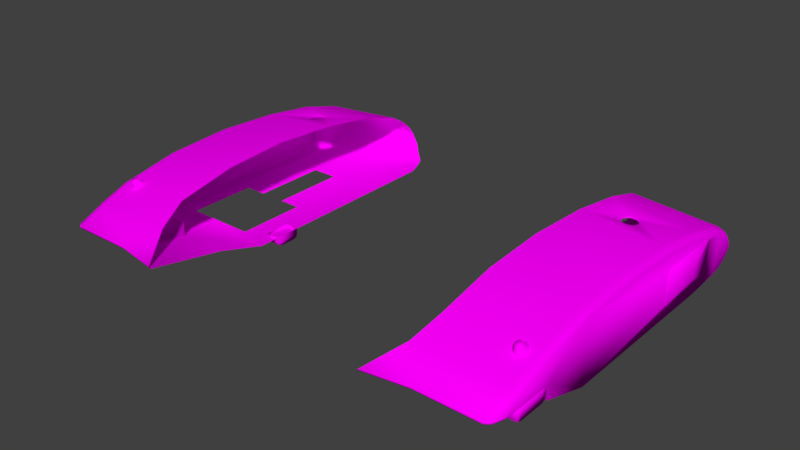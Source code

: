 # Source: landing_gear_housing_aft_1.blend  (saved by Blender 2.79.0; exported with 4.5.12 LTS)
import bpy
from mathutils import Matrix  # noqa: F401  (used for matrix-valued properties, if any)

bpy.ops.wm.read_factory_settings(use_empty=True)
scene = bpy.context.scene
scene.name = 'Scene'

# ---- collections
col_collection_1 = bpy.data.collections.new('Collection 1'); scene.collection.children.link(col_collection_1)

# ---- images (referenced by path relative to the original .blend; pixels are not part of the script)
import os
ASSET_DIR = os.environ.get("B2B_ASSET_DIR", "")  # directory of the original .blend (textures are referenced by path, not embedded)
HERE = os.path.dirname(os.path.abspath(__file__))  # packed textures are extracted next to this script under _unpacked/

def load_image(name, relpath, width, height, colorspace="sRGB"):
    """Load a texture the original file referenced (path relative to the .blend, or extracted next to this script)."""
    p = next((c for c in (os.path.join(HERE, relpath), os.path.join(ASSET_DIR, relpath)) if relpath and os.path.exists(c)), "")
    if p:
        img = bpy.data.images.load(p, check_existing=True)
        img.name = name
    else:  # same state as the original file: an image datablock whose file is absent (Cycles renders it pink)
        img = bpy.data.images.new(name, width, height)
        img.source = "FILE"
        img.filepath = "//" + (relpath or name)
    img.colorspace_settings.name = colorspace
    return img
img_aw_101_mixed_texture_png = load_image('AW_101_mixed_texture.png', 'AW_101_mixed_texture.png', 1024, 1024, 'sRGB')

# ---- materials (node trees are filled in below, after node groups)
mat_aw_101_accessories_texture = bpy.data.materials.new('AW_101_accessories_texture')
mat_aw_101_accessories_texture.alpha_threshold = 0.0
mat_aw_101_accessories_texture.roughness = 0.5

# ---- material node trees
mat_aw_101_accessories_texture.use_nodes = True; mat_aw_101_accessories_texture.node_tree.nodes.clear()
_N = mat_aw_101_accessories_texture.node_tree.nodes; _L = mat_aw_101_accessories_texture.node_tree.links
n0 = _N.new('ShaderNodeOutputMaterial'); n0.name = 'Material Output'; n0.location = (300, 300)
n1 = _N.new('ShaderNodeBsdfDiffuse'); n1.name = 'Diffuse BSDF'; n1.location = (10, 300)
n2 = _N.new('ShaderNodeTexImage'); n2.name = 'Image Texture'; n2.location = (-229, 287)
n2.width = 140
n2.image = img_aw_101_mixed_texture_png
_L.new(n1.outputs[0], n0.inputs[0])
_L.new(n2.outputs[0], n1.inputs[0])
n0.is_active_output = True

# ---- world
world_world = bpy.data.worlds.new('World'); scene.world = world_world
world_world.use_nodes = True; world_world.node_tree.nodes.clear()
_N = world_world.node_tree.nodes; _L = world_world.node_tree.links
n0 = _N.new('ShaderNodeOutputWorld'); n0.name = 'World Output'; n0.location = (300, 300)
n1 = _N.new('ShaderNodeBackground'); n1.name = 'Background'; n1.location = (10, 300)
n1.inputs[0].default_value = (0.05088, 0.05088, 0.05088, 1.0)
_L.new(n1.outputs[0], n0.inputs[0])
n0.is_active_output = True
world_world.color = (0.05088, 0.05088, 0.05088)
world_world.use_sun_shadow = False
world_world.sun_shadow_jitter_overblur = 0.0
world_world.cycles.sampling_method = 'MANUAL'

# ---- meshes
me_mesh31 = bpy.data.meshes.new('Mesh31')
me_mesh31.from_pydata([(2.336, 2.669, -4.986), (2.025, 2.618, -5.271), (2.002, 2.618, -5.247), (2.005, 2.609, -4.849), (2.004, 2.618, -4.848), (2.687, 2.608, -4.83), (2.028, 2.609, -4.826), (2.003, 2.608, -5.246), (1.808, 2.609, -4.869), (1.811, 2.579, -5.412), (2.181, 2.608, -5.411), (1.577, 2.514, -5.364), (1.532, 2.608, -5.183), (1.519, 2.566, -5.266), (1.479, 2.566, -5.195), (1.461, 2.512, -5.206), (1.501, 2.512, -5.285), (1.566, 1.334, -5.36), (1.649, 1.302, -5.38), (1.653, 2.518, -5.401), (1.787, 1.252, -5.39), (1.795, 2.525, -5.411), (2.4, 2.184, -5.408), (3.161, 2.429, -5.406), (2.334, 2.618, -5.273), (2.685, 2.608, -5.274), (2.026, 2.608, -5.27), (2.685, 2.617, -5.275), (2.709, 2.617, -5.252), (2.335, 2.669, -5.114), (2.711, 2.618, -4.853), (2.337, 2.618, -4.827), (2.688, 2.618, -4.829), (2.028, 2.618, -4.825), (2.172, 2.609, -4.742), (1.672, 2.609, -4.948), (1.698, 2.608, -5.353), (1.671, 2.572, -5.389), (1.821, 2.608, -5.38), (1.598, 2.568, -5.346), (1.648, 2.608, -5.323), (1.568, 2.608, -5.244), (1.48, 2.512, -5.079), (1.48, 1.531, -5.043), (1.457, 1.479, -5.205), (1.495, 1.425, -5.29), (1.536, 2.512, -4.983), (1.645, 2.566, -4.916), (1.612, 1.573, -4.846), (1.633, 2.512, -4.898), (1.529, 1.556, -4.944), (1.734, 1.602, -4.749), (1.783, 2.512, -4.811), (2.123, 1.617, -4.603), (2.161, 2.512, -4.684), (2.379, 2.006, -4.594), (2.417, 1.957, -4.578), (2.479, 1.939, -4.565), (2.532, 1.969, -4.578), (2.479, 1.953, -4.586), (2.579, 2.008, -4.559), (2.54, 1.959, -4.561), (2.565, 2.011, -4.576), (2.532, 2.103, -4.591), (2.479, 2.134, -4.588), (2.579, 2.068, -4.564), (2.54, 2.117, -4.576), (2.565, 2.062, -4.581), (2.703, 2.512, -4.58), (2.684, 1.623, -4.489), (3.332, 2.512, -4.534), (3.348, 1.625, -4.442), (3.984, 2.512, -4.59), (3.984, 1.622, -4.497), (4.56, 1.624, -4.647), (3.984, 2.566, -4.607), (1.793, 2.566, -4.828), (2.166, 2.566, -4.694), (2.418, 2.115, -4.597), (2.379, 2.066, -4.599), (2.426, 1.968, -4.596), (2.393, 2.061, -4.611), (2.393, 2.01, -4.606), (2.426, 2.103, -4.609), (2.479, 2.119, -4.601), (2.707, 2.566, -4.602), (3.325, 2.608, -4.604), (2.708, 2.608, -5.251), (3.985, 2.608, -4.646), (4.45, 2.608, -5.213), (3.16, 1.646, -5.404), (3.965, 1.251, -5.382), (2.399, 1.891, -5.408), (3.16, 1.89, -5.405), (3.857, 1.646, -5.402), (3.857, 2.429, -5.403), (3.966, 2.608, -5.403), (4.45, 1.251, -5.192), (4.45, 1.811, -5.212), (5.118, 1.809, -5.03), (4.452, 2.604, -5.042), (4.976, 2.6, -5.042), (3.329, 2.566, -4.561), (4.534, 2.511, -4.733), (4.839, 1.772, -4.833), (4.847, 1.543, -4.814), (5.124, 1.805, -5.008), (5.117, 2.511, -5.021), (5.113, 2.507, -5.043), (5.081, 2.565, -5.02), (4.975, 2.608, -5.02), (4.809, 2.608, -4.905), (4.523, 2.608, -4.771), (4.531, 2.565, -4.744), (4.822, 2.565, -4.882), (4.828, 2.511, -4.865), (4.449, 1.811, -5.041), (5.079, 2.558, -5.043), (5.183, 1.309, -5.019), (5.177, 1.293, -5.041), (2.711, 2.608, -4.853), (2.711, 2.609, -4.651), (1.597, 2.609, -5.015), (1.552, 2.566, -4.997), (1.544, 2.609, -5.111), (1.498, 2.566, -5.093), (3.16, 2.184, -5.405), (4.814, 2.591, -5.197), (4.813, 2.592, -5.064), (4.813, 2.234, -5.063), (4.765, 2.233, -5.219), (4.503, 2.233, -5.22), (4.502, 2.234, -5.041), (4.764, 2.234, -5.04), (4.765, 2.592, -5.041), (4.454, 2.592, -5.065), (4.503, 2.591, -5.221), (4.454, 2.234, -5.064), (4.454, 2.591, -5.199), (4.454, 2.233, -5.197), (4.502, 2.592, -5.042), (4.765, 2.591, -5.22), (4.814, 2.233, -5.196), (4.549, 2.345, -4.636), (4.545, 2.333, -4.71), (4.571, 2.345, -4.646), (4.589, 2.359, -4.655), (4.567, 2.351, -4.721), (4.596, 2.382, -4.659), (4.589, 2.405, -4.657), (4.495, 2.41, -4.69), (4.5, 2.443, -4.728), (4.481, 2.42, -4.686), (4.537, 2.442, -4.745), (4.512, 2.444, -4.701), (4.58, 2.418, -4.731), (4.567, 2.417, -4.758), (4.579, 2.378, -4.762), (4.568, 2.409, -4.724), (4.549, 2.443, -4.718), (4.545, 2.427, -4.714), (4.517, 2.428, -4.701), (4.531, 2.406, -4.63), (4.549, 2.42, -4.639), (4.571, 2.42, -4.649), (4.576, 2.379, -4.727), (4.591, 2.379, -4.735), (4.579, 2.34, -4.728), (4.567, 2.339, -4.755), (4.549, 2.317, -4.714), (4.517, 2.334, -4.698), (4.536, 2.316, -4.74), (4.511, 2.318, -4.696), (4.499, 2.317, -4.723), (4.481, 2.342, -4.683), (4.47, 2.382, -4.68), (4.469, 2.341, -4.71), (4.494, 2.352, -4.688), (4.524, 2.383, -4.626), (4.531, 2.36, -4.628), (4.486, 2.381, -4.685), (4.457, 2.381, -4.706), (4.469, 2.42, -4.713), (3.736, -1.394, -5.476), (3.584, -1.394, -5.475), (3.584, -1.236, -5.476), (3.736, -1.236, -5.477), (3.551, -1.236, -5.462), (3.769, -1.236, -5.463), (3.538, -1.236, -5.429), (3.538, -1.394, -5.353), (3.783, -1.394, -5.43), (3.769, -1.394, -5.463), (3.551, -1.394, -5.461), (3.538, -1.394, -5.428), (3.784, -1.394, -5.354), (3.784, -1.236, -5.355), (3.783, -1.236, -5.43), (3.538, -1.236, -5.353), (4.812, -2.247, -5.187), (4.764, -2.247, -5.21), (4.764, -2.605, -5.21), (4.811, -2.605, -5.053), (4.763, -2.605, -5.031), (4.812, -2.605, -5.187), (4.811, -2.247, -5.053), (4.5, -2.605, -5.032), (4.452, -2.605, -5.055), (4.453, -2.605, -5.188), (4.5, -2.247, -5.032), (4.452, -2.247, -5.055), (4.453, -2.247, -5.188), (4.501, -2.605, -5.211), (4.501, -2.247, -5.211), (4.763, -2.247, -5.031), (4.479, -2.355, -4.674), (4.467, -2.354, -4.701), (4.497, -2.33, -4.714), (4.51, -2.33, -4.687), (4.535, -2.329, -4.731), (4.565, -2.352, -4.746), (4.566, -2.363, -4.712), (4.543, -2.346, -4.701), (4.57, -2.358, -4.637), (4.547, -2.358, -4.627), (4.547, -2.33, -4.704), (4.578, -2.353, -4.719), (4.515, -2.346, -4.688), (4.529, -2.373, -4.619), (4.595, -2.395, -4.649), (4.57, -2.433, -4.639), (4.523, -2.396, -4.616), (4.493, -2.423, -4.68), (4.493, -2.365, -4.678), (4.484, -2.394, -4.675), (4.48, -2.433, -4.676), (4.468, -2.394, -4.67), (4.456, -2.394, -4.697), (4.467, -2.432, -4.703), (4.498, -2.456, -4.718), (4.535, -2.455, -4.735), (4.566, -2.43, -4.748), (4.577, -2.391, -4.752), (4.589, -2.392, -4.725), (4.578, -2.431, -4.721), (4.548, -2.456, -4.708), (4.544, -2.44, -4.704), (4.51, -2.457, -4.691), (4.516, -2.441, -4.691), (4.53, -2.419, -4.62), (4.548, -2.433, -4.629), (4.566, -2.422, -4.714), (4.575, -2.392, -4.717), (4.588, -2.418, -4.647), (4.588, -2.372, -4.645), (2.577, -2.08, -4.556), (2.563, -2.074, -4.573), (2.577, -2.019, -4.551), (2.539, -1.97, -4.553), (2.679, -1.644, -4.496), (3.331, -2.524, -4.532), (3.327, -2.578, -4.551), (2.705, -2.578, -4.591), (1.643, -2.578, -4.905), (1.519, -1.577, -4.937), (1.482, -2.524, -5.069), (1.473, -1.552, -5.037), (1.45, -1.501, -5.199), (1.499, -2.524, -5.275), (1.575, -2.526, -5.354), (1.491, -1.446, -5.284), (1.562, -1.346, -5.354), (1.639, -1.315, -5.375), (1.778, -1.264, -5.385), (3.159, -1.659, -5.398), (3.856, -1.659, -5.395), (3.159, -2.442, -5.396), (3.855, -2.442, -5.393), (2.179, -2.621, -5.401), (1.651, -2.53, -5.391), (1.517, -2.578, -5.255), (1.463, -2.524, -5.195), (1.534, -2.524, -4.973), (1.55, -2.578, -4.987), (1.595, -2.62, -5.004), (1.596, -2.58, -5.336), (1.566, -2.62, -5.233), (1.669, -2.584, -5.378), (1.646, -2.62, -5.313), (1.809, -2.591, -5.401), (1.819, -2.621, -5.369), (2.683, -2.621, -5.264), (3.983, -2.621, -4.635), (4.448, -2.621, -5.203), (4.45, -2.617, -5.032), (3.964, -2.621, -5.392), (4.449, -1.825, -5.204), (3.968, -1.265, -5.377), (4.454, -1.265, -5.187), (5.185, -1.316, -5.036), (5.111, -2.521, -5.033), (4.448, -1.825, -5.033), (5.115, -2.525, -5.01), (5.117, -1.823, -5.023), (5.191, -1.332, -5.013), (4.853, -1.565, -4.808), (5.123, -1.819, -5.001), (4.566, -1.647, -4.641), (4.838, -1.785, -4.826), (3.983, -2.524, -4.579), (4.532, -2.524, -4.723), (3.347, -1.647, -4.443), (3.986, -1.644, -4.491), (2.164, -2.578, -4.684), (1.791, -2.578, -4.818), (2.17, -2.62, -4.732), (1.806, -2.62, -4.859), (1.697, -2.62, -5.342), (1.671, -2.62, -4.937), (2.024, -2.621, -5.259), (2.0, -2.63, -5.236), (2.001, -2.62, -5.236), (2.003, -2.62, -4.838), (2.027, -2.62, -4.815), (2.026, -2.63, -4.814), (2.023, -2.63, -5.26), (2.707, -2.621, -5.24), (2.707, -2.63, -5.241), (2.709, -2.62, -4.843), (2.686, -2.63, -4.819), (2.686, -2.62, -4.819), (2.335, -2.63, -4.816), (2.003, -2.63, -4.838), (2.334, -2.681, -4.975), (2.709, -2.63, -4.842), (2.332, -2.63, -5.262), (2.684, -2.63, -5.264), (2.333, -2.681, -5.103), (2.709, -2.62, -4.64), (3.323, -2.62, -4.593), (4.529, -2.578, -4.733), (4.521, -2.621, -4.76), (4.973, -2.621, -5.009), (4.975, -2.614, -5.032), (5.077, -2.571, -5.032), (4.821, -2.578, -4.872), (4.807, -2.621, -4.894), (5.08, -2.579, -5.01), (4.826, -2.524, -4.855), (3.983, -2.578, -4.597), (1.53, -2.62, -5.173), (1.477, -2.578, -5.185), (1.496, -2.578, -5.083), (1.542, -2.62, -5.1), (1.794, -2.537, -5.401), (2.398, -2.197, -5.399), (3.159, -2.197, -5.396), (3.159, -1.903, -5.397), (2.398, -1.903, -5.4), (1.603, -1.594, -4.84), (1.725, -1.622, -4.743), (1.631, -2.524, -4.888), (1.782, -2.523, -4.801), (2.159, -2.524, -4.674), (2.701, -2.524, -4.578), (2.477, -2.13, -4.593), (2.478, -2.146, -4.58), (2.531, -2.115, -4.582), (2.539, -2.128, -4.567), (2.478, -1.965, -4.578), (2.424, -1.98, -4.588), (2.416, -1.969, -4.574), (2.477, -1.951, -4.562), (2.531, -1.981, -4.57), (2.563, -2.023, -4.568), (2.116, -1.638, -4.601), (2.378, -2.017, -4.586), (2.378, -2.078, -4.591), (2.416, -2.127, -4.589), (2.424, -2.114, -4.601), (2.392, -2.021, -4.598), (2.391, -2.072, -4.603), (3.77, 1.38, -5.468), (3.737, 1.38, -5.482), (3.585, 1.222, -5.481), (3.585, 1.38, -5.481), (3.552, 1.222, -5.467), (3.539, 1.222, -5.434), (3.737, 1.222, -5.482), (3.77, 1.222, -5.468), (3.784, 1.38, -5.436), (3.552, 1.38, -5.467), (3.539, 1.38, -5.434), (3.539, 1.381, -5.358), (3.784, 1.222, -5.435), (3.785, 1.38, -5.36), (3.539, 1.222, -5.358), (3.785, 1.222, -5.36)], [], [(29, 2, 0), (1, 2, 29), (7, 2, 1), (3, 2, 7), (4, 2, 3), (0, 2, 4), (0, 4, 33), (33, 4, 3), (6, 33, 3), (33, 6, 31), (31, 6, 5), (5, 6, 34), (6, 8, 34), (3, 8, 6), (7, 8, 3), (7, 38, 8), (26, 38, 7), (10, 38, 26), (10, 9, 38), (21, 9, 10), (21, 37, 9), (19, 37, 21), (19, 39, 37), (11, 39, 19), (13, 39, 11), (39, 13, 41), (41, 13, 12), (13, 14, 12), (14, 13, 15), (15, 13, 16), (13, 11, 16), (16, 11, 45), (17, 45, 11), (17, 11, 19), (18, 17, 19), (18, 19, 21), (20, 18, 21), (20, 21, 22), (22, 21, 23), (21, 10, 23), (23, 10, 96), (96, 10, 25), (10, 26, 25), (26, 24, 25), (26, 1, 24), (7, 1, 26), (24, 1, 29), (27, 24, 29), (25, 24, 27), (27, 87, 25), (27, 28, 87), (28, 27, 29), (28, 29, 30), (29, 0, 30), (30, 0, 32), (0, 31, 32), (0, 33, 31), (31, 5, 32), (32, 5, 120), (120, 5, 121), (5, 34, 121), (34, 77, 121), (34, 76, 77), (8, 76, 34), (8, 47, 76), (35, 47, 8), (35, 122, 47), (36, 122, 35), (36, 40, 122), (36, 37, 40), (9, 37, 36), (38, 9, 36), (38, 36, 35), (38, 35, 8), (37, 39, 40), (40, 39, 41), (40, 41, 124), (41, 12, 124), (124, 12, 125), (12, 14, 125), (125, 14, 42), (42, 14, 15), (42, 15, 43), (43, 15, 44), (15, 16, 44), (44, 16, 45), (46, 42, 43), (46, 123, 42), (123, 46, 47), (46, 49, 47), (46, 48, 49), (48, 46, 50), (50, 46, 43), (49, 48, 51), (49, 51, 52), (52, 51, 53), (52, 53, 54), (54, 53, 55), (55, 53, 56), (56, 53, 69), (57, 56, 69), (59, 56, 57), (59, 80, 56), (58, 59, 61), (59, 57, 61), (61, 57, 69), (60, 61, 69), (60, 62, 61), (67, 62, 60), (66, 63, 67), (64, 63, 66), (64, 84, 63), (64, 78, 84), (78, 64, 68), (64, 66, 68), (66, 65, 68), (66, 67, 65), (65, 67, 60), (65, 60, 68), (60, 69, 68), (68, 69, 70), (70, 69, 71), (70, 71, 72), (71, 73, 72), (72, 73, 74), (103, 72, 74), (75, 72, 103), (70, 72, 75), (102, 70, 75), (102, 68, 70), (85, 68, 102), (77, 68, 85), (77, 54, 68), (76, 54, 77), (76, 52, 54), (47, 52, 76), (47, 49, 52), (54, 78, 68), (54, 79, 78), (54, 55, 79), (79, 55, 82), (82, 55, 80), (80, 55, 56), (79, 82, 81), (79, 81, 83), (78, 83, 84), (78, 79, 83), (121, 77, 85), (121, 85, 86), (86, 85, 102), (88, 86, 102), (88, 120, 86), (96, 120, 88), (96, 87, 120), (96, 25, 87), (30, 120, 87), (32, 120, 30), (28, 30, 87), (100, 96, 88), (89, 96, 100), (98, 96, 89), (91, 96, 98), (91, 94, 96), (90, 94, 91), (20, 90, 91), (20, 92, 90), (92, 20, 22), (90, 92, 93), (94, 95, 96), (95, 23, 96), (97, 91, 98), (97, 98, 119), (98, 99, 119), (98, 116, 99), (89, 116, 98), (89, 100, 116), (116, 100, 117), (100, 101, 117), (101, 100, 110), (110, 100, 111), (111, 100, 112), (112, 100, 88), (112, 88, 113), (88, 75, 113), (102, 75, 88), (113, 75, 103), (113, 103, 115), (115, 103, 104), (103, 74, 104), (104, 74, 105), (104, 105, 106), (106, 105, 118), (99, 106, 118), (99, 107, 106), (108, 107, 99), (117, 107, 108), (117, 109, 107), (117, 101, 109), (101, 110, 109), (109, 110, 114), (111, 114, 110), (111, 112, 114), (112, 113, 114), (114, 113, 115), (114, 115, 109), (109, 115, 107), (107, 115, 106), (115, 104, 106), (116, 117, 108), (116, 108, 99), (99, 118, 119), (120, 121, 86), (62, 58, 61), (122, 123, 47), (122, 124, 123), (40, 124, 122), (124, 125, 123), (123, 125, 42), (126, 22, 23), (128, 127, 134), (127, 128, 129), (133, 129, 128), (130, 129, 133), (130, 142, 129), (130, 141, 142), (130, 136, 141), (131, 136, 130), (131, 139, 136), (139, 131, 132), (132, 131, 133), (131, 130, 133), (132, 133, 134), (134, 133, 128), (140, 132, 134), (135, 132, 140), (135, 137, 132), (135, 138, 137), (136, 138, 135), (139, 138, 136), (137, 138, 139), (137, 139, 132), (136, 135, 140), (136, 140, 134), (141, 136, 134), (127, 141, 134), (142, 141, 127), (127, 129, 142), (144, 145, 143), (144, 147, 145), (147, 144, 167), (144, 169, 167), (144, 170, 169), (170, 144, 143), (170, 143, 179), (179, 143, 146), (143, 145, 146), (147, 146, 145), (165, 146, 147), (165, 148, 146), (149, 148, 165), (149, 178, 148), (162, 178, 149), (162, 150, 178), (161, 150, 162), (154, 150, 161), (152, 150, 154), (152, 180, 150), (152, 175, 180), (152, 182, 175), (151, 182, 152), (154, 151, 152), (153, 151, 154), (159, 153, 154), (156, 153, 159), (155, 156, 159), (156, 155, 157), (155, 166, 157), (155, 158, 166), (159, 158, 155), (159, 160, 158), (154, 160, 159), (154, 161, 160), (160, 161, 163), (163, 161, 162), (163, 162, 164), (164, 162, 149), (149, 158, 164), (158, 149, 165), (158, 165, 166), (165, 147, 166), (147, 167, 166), (157, 166, 167), (157, 167, 168), (168, 167, 169), (171, 168, 169), (171, 169, 172), (170, 172, 169), (174, 172, 170), (173, 172, 174), (173, 171, 172), (176, 173, 174), (174, 175, 176), (175, 174, 180), (180, 174, 177), (177, 174, 170), (177, 170, 179), (179, 178, 177), (178, 179, 148), (179, 146, 148), (178, 180, 177), (178, 150, 180), (175, 181, 176), (175, 182, 181), (158, 160, 164), (164, 160, 163), (184, 183, 192), (183, 184, 186), (184, 185, 186), (184, 187, 185), (193, 187, 184), (189, 187, 193), (188, 187, 189), (186, 187, 188), (186, 185, 187), (192, 186, 188), (183, 186, 192), (188, 191, 192), (188, 197, 191), (188, 189, 197), (197, 189, 198), (198, 189, 190), (190, 189, 194), (194, 189, 193), (194, 193, 191), (193, 192, 191), (193, 184, 192), (194, 191, 195), (196, 195, 191), (197, 196, 191), (197, 198, 196), (190, 194, 195), (199, 200, 205), (201, 200, 199), (201, 212, 200), (212, 201, 203), (201, 202, 203), (201, 204, 202), (204, 201, 199), (199, 205, 204), (204, 205, 202), (214, 202, 205), (214, 203, 202), (209, 203, 214), (209, 206, 203), (207, 206, 209), (207, 212, 206), (208, 212, 207), (208, 211, 212), (210, 211, 208), (211, 210, 209), (210, 207, 209), (210, 208, 207), (213, 211, 209), (212, 211, 213), (212, 213, 200), (200, 213, 214), (213, 209, 214), (205, 200, 214), (206, 212, 203), (228, 233, 231), (227, 233, 228), (215, 233, 227), (215, 234, 233), (215, 236, 234), (215, 216, 236), (217, 216, 215), (218, 217, 215), (219, 217, 218), (225, 219, 218), (220, 219, 225), (226, 220, 225), (220, 226, 242), (242, 226, 243), (226, 221, 243), (222, 221, 226), (221, 222, 223), (223, 222, 224), (222, 227, 224), (227, 222, 225), (225, 222, 226), (218, 227, 225), (218, 215, 227), (224, 227, 228), (224, 228, 229), (228, 253, 229), (228, 231, 253), (231, 230, 253), (231, 249, 230), (249, 231, 232), (231, 234, 232), (233, 234, 231), (234, 235, 232), (236, 235, 234), (236, 238, 235), (236, 237, 238), (216, 237, 236), (238, 239, 235), (239, 247, 235), (239, 240, 247), (240, 245, 247), (240, 241, 245), (241, 244, 245), (241, 242, 244), (242, 243, 244), (251, 244, 243), (251, 245, 244), (246, 245, 251), (246, 247, 245), (248, 247, 246), (232, 247, 248), (232, 235, 247), (232, 248, 249), (248, 250, 249), (248, 246, 250), (246, 230, 250), (246, 251, 230), (251, 253, 230), (252, 253, 251), (252, 229, 253), (252, 254, 229), (221, 254, 252), (254, 221, 223), (223, 224, 254), (254, 224, 229), (221, 252, 243), (252, 251, 243), (249, 250, 230), (257, 255, 364), (257, 256, 255), (257, 374, 256), (257, 258, 374), (258, 257, 259), (259, 257, 364), (259, 364, 260), (364, 261, 260), (364, 262, 261), (364, 313, 262), (363, 313, 364), (363, 314, 313), (362, 314, 363), (362, 263, 314), (361, 263, 362), (361, 282, 263), (359, 282, 361), (359, 264, 282), (282, 264, 265), (264, 266, 265), (265, 266, 281), (266, 267, 281), (281, 267, 268), (267, 270, 268), (268, 270, 269), (270, 271, 269), (269, 271, 279), (271, 272, 279), (279, 272, 354), (272, 273, 354), (354, 273, 355), (355, 273, 358), (358, 273, 274), (274, 273, 297), (275, 274, 297), (295, 275, 297), (277, 275, 295), (276, 277, 295), (278, 276, 295), (278, 354, 276), (289, 354, 278), (287, 354, 289), (287, 279, 354), (285, 279, 287), (285, 269, 279), (280, 269, 285), (268, 269, 280), (281, 268, 280), (351, 281, 280), (352, 281, 351), (265, 281, 352), (283, 265, 352), (282, 265, 283), (282, 283, 263), (283, 284, 263), (353, 284, 283), (353, 288, 284), (286, 288, 353), (285, 288, 286), (285, 287, 288), (287, 317, 288), (287, 289, 317), (289, 290, 317), (289, 278, 290), (290, 278, 319), (319, 278, 291), (278, 295, 291), (291, 295, 326), (326, 295, 328), (328, 295, 292), (295, 294, 292), (295, 293, 294), (293, 295, 296), (295, 297, 296), (296, 297, 298), (296, 298, 299), (303, 296, 299), (301, 296, 303), (296, 301, 293), (301, 294, 293), (294, 301, 300), (300, 301, 303), (300, 303, 302), (303, 306, 302), (304, 306, 303), (305, 306, 304), (305, 308, 306), (307, 308, 305), (307, 310, 308), (309, 310, 307), (309, 349, 310), (309, 260, 349), (311, 260, 309), (259, 260, 311), (311, 309, 312), (312, 309, 307), (260, 261, 349), (349, 261, 292), (261, 339, 292), (262, 339, 261), (262, 338, 339), (313, 338, 262), (313, 315, 338), (314, 315, 313), (314, 316, 315), (263, 316, 314), (263, 318, 316), (284, 318, 263), (284, 317, 318), (288, 317, 284), (317, 290, 318), (318, 290, 316), (290, 321, 316), (290, 319, 321), (325, 321, 319), (320, 321, 325), (322, 321, 320), (316, 321, 322), (316, 322, 323), (323, 322, 324), (324, 322, 332), (332, 322, 320), (320, 333, 332), (320, 337, 333), (320, 325, 337), (325, 335, 337), (325, 319, 335), (335, 319, 291), (335, 291, 336), (291, 326, 336), (326, 327, 336), (326, 328, 327), (328, 334, 327), (328, 329, 334), (330, 329, 328), (330, 331, 329), (323, 331, 330), (323, 324, 331), (324, 333, 331), (332, 333, 324), (331, 333, 329), (333, 334, 329), (333, 337, 334), (337, 327, 334), (336, 327, 337), (335, 336, 337), (323, 330, 315), (315, 330, 338), (330, 328, 338), (338, 328, 339), (328, 292, 339), (316, 323, 315), (349, 292, 340), (292, 341, 340), (294, 341, 292), (294, 346, 341), (294, 342, 346), (294, 343, 342), (343, 294, 344), (344, 294, 300), (300, 302, 344), (344, 302, 347), (348, 347, 302), (348, 345, 347), (340, 345, 348), (340, 341, 345), (341, 346, 345), (345, 346, 342), (342, 347, 345), (342, 343, 347), (343, 344, 347), (310, 340, 348), (349, 340, 310), (310, 348, 308), (308, 348, 306), (348, 302, 306), (299, 304, 303), (280, 285, 286), (280, 286, 350), (350, 286, 353), (351, 350, 353), (351, 280, 350), (351, 353, 352), (352, 353, 283), (354, 355, 276), (276, 355, 356), (357, 358, 274), (359, 361, 360), (360, 361, 362), (360, 362, 375), (375, 362, 363), (375, 363, 376), (376, 363, 377), (377, 363, 378), (378, 363, 364), (366, 378, 364), (378, 366, 365), (365, 366, 367), (367, 366, 368), (368, 366, 364), (255, 368, 364), (256, 368, 255), (367, 368, 256), (370, 369, 371), (371, 369, 372), (369, 373, 372), (372, 373, 258), (258, 373, 374), (372, 258, 259), (371, 372, 259), (375, 371, 259), (375, 376, 371), (371, 376, 370), (376, 380, 370), (376, 377, 380), (380, 377, 381), (381, 377, 379), (377, 378, 379), (379, 378, 365), (383, 385, 382), (388, 385, 383), (384, 385, 388), (384, 386, 385), (384, 388, 386), (386, 388, 387), (388, 389, 387), (389, 388, 382), (388, 383, 382), (382, 390, 389), (382, 385, 390), (385, 391, 390), (386, 391, 385), (387, 391, 386), (392, 391, 387), (391, 392, 395), (392, 393, 395), (393, 392, 387), (396, 393, 387), (387, 389, 396), (389, 394, 396), (390, 394, 389), (390, 397, 394), (390, 395, 397), (390, 391, 395), (396, 394, 397)])
me_mesh31.polygons.foreach_set('use_smooth', [True] * 682)
_uv = me_mesh31.uv_layers.new(name='UVMap')
_uv.uv.foreach_set('vector', [0.3619, 0.16, 0.369, 0.1573, 0.362, 0.1632, 0.3686, 0.1568, 0.369, 0.1573, 0.3619, 0.16, 0.3692, 0.1572, 0.369, 0.1573, 0.3686, 0.1568, 0.3697, 0.1662, 0.369, 0.1573, 0.3692, 0.1572, 0.3695, 0.1661, 0.369, 0.1573, 0.3697, 0.1662, 0.362, 0.1632, 0.369, 0.1573, 0.3695, 0.1661, 0.362, 0.1632, 0.3695, 0.1661, 0.369, 0.1666, 0.369, 0.1666, 0.3695, 0.1661, 0.3697, 0.1662, 0.3691, 0.1668, 0.369, 0.1666, 0.3697, 0.1662, 0.369, 0.1666, 0.3691, 0.1668, 0.3622, 0.1671, 0.3622, 0.1671, 0.3691, 0.1668, 0.3535, 0.1679, 0.3535, 0.1679, 0.3691, 0.1668, 0.3663, 0.169, 0.3691, 0.1668, 0.3738, 0.1652, 0.3663, 0.169, 0.3697, 0.1662, 0.3738, 0.1652, 0.3691, 0.1668, 0.3692, 0.1572, 0.3738, 0.1652, 0.3697, 0.1662, 0.3692, 0.1572, 0.3731, 0.1549, 0.3738, 0.1652, 0.3687, 0.1567, 0.3731, 0.1549, 0.3692, 0.1572, 0.3658, 0.1533, 0.3731, 0.1549, 0.3687, 0.1567, 0.3658, 0.1533, 0.3735, 0.1541, 0.3731, 0.1549, 0.3742, 0.153, 0.3735, 0.1541, 0.3658, 0.1533, 0.3742, 0.153, 0.3762, 0.1552, 0.3735, 0.1541, 0.3771, 0.1545, 0.3762, 0.1552, 0.3742, 0.153, 0.3771, 0.1545, 0.3773, 0.1562, 0.3762, 0.1552, 0.3782, 0.1557, 0.3773, 0.1562, 0.3771, 0.1545, 0.3784, 0.1576, 0.3773, 0.1562, 0.3782, 0.1557, 0.3773, 0.1562, 0.3784, 0.1576, 0.3775, 0.158, 0.3775, 0.158, 0.3784, 0.1576, 0.378, 0.1588, 0.3784, 0.1576, 0.3788, 0.1586, 0.378, 0.1588, 0.3788, 0.1586, 0.3784, 0.1576, 0.3796, 0.1584, 0.3796, 0.1584, 0.3784, 0.1576, 0.3791, 0.1571, 0.3784, 0.1576, 0.3782, 0.1557, 0.3791, 0.1571, 0.3791, 0.1571, 0.3782, 0.1557, 0.4061, 0.1474, 0.4076, 0.143, 0.4061, 0.1474, 0.3782, 0.1557, 0.4076, 0.143, 0.3782, 0.1557, 0.3771, 0.1545, 0.4074, 0.1399, 0.4076, 0.143, 0.3771, 0.1545, 0.4074, 0.1399, 0.3771, 0.1545, 0.3742, 0.153, 0.4067, 0.1346, 0.4074, 0.1399, 0.3742, 0.153, 0.4067, 0.1346, 0.3742, 0.153, 0.3667, 0.1444, 0.3667, 0.1444, 0.3742, 0.153, 0.3446, 0.1452, 0.3742, 0.153, 0.3658, 0.1533, 0.3446, 0.1452, 0.3446, 0.1452, 0.3658, 0.1533, 0.3221, 0.147, 0.3221, 0.147, 0.3658, 0.1533, 0.3541, 0.155, 0.3658, 0.1533, 0.3687, 0.1567, 0.3541, 0.155, 0.3687, 0.1567, 0.3622, 0.1561, 0.3541, 0.155, 0.3687, 0.1567, 0.3686, 0.1568, 0.3622, 0.1561, 0.3692, 0.1572, 0.3686, 0.1568, 0.3687, 0.1567, 0.3622, 0.1561, 0.3686, 0.1568, 0.3619, 0.16, 0.3542, 0.1552, 0.3622, 0.1561, 0.3619, 0.16, 0.3541, 0.155, 0.3622, 0.1561, 0.3542, 0.1552, 0.3542, 0.1552, 0.3533, 0.1556, 0.3541, 0.155, 0.3542, 0.1552, 0.3536, 0.1557, 0.3533, 0.1556, 0.3536, 0.1557, 0.3542, 0.1552, 0.3619, 0.16, 0.3536, 0.1557, 0.3619, 0.16, 0.3531, 0.1671, 0.3619, 0.16, 0.362, 0.1632, 0.3531, 0.1671, 0.3531, 0.1671, 0.362, 0.1632, 0.3536, 0.1676, 0.362, 0.1632, 0.3622, 0.1671, 0.3536, 0.1676, 0.362, 0.1632, 0.369, 0.1666, 0.3622, 0.1671, 0.3622, 0.1671, 0.3535, 0.1679, 0.3536, 0.1676, 0.3536, 0.1676, 0.3535, 0.1679, 0.3528, 0.1672, 0.3528, 0.1672, 0.3535, 0.1679, 0.3528, 0.1728, 0.3535, 0.1679, 0.3663, 0.169, 0.3528, 0.1728, 0.3663, 0.169, 0.3668, 0.1705, 0.3528, 0.1728, 0.3663, 0.169, 0.3746, 0.1663, 0.3668, 0.1705, 0.3738, 0.1652, 0.3746, 0.1663, 0.3663, 0.169, 0.3738, 0.1652, 0.377, 0.1636, 0.3746, 0.1663, 0.376, 0.1629, 0.377, 0.1636, 0.3738, 0.1652, 0.376, 0.1629, 0.3771, 0.1614, 0.377, 0.1636, 0.3754, 0.156, 0.3771, 0.1614, 0.376, 0.1629, 0.3754, 0.156, 0.3763, 0.1567, 0.3771, 0.1614, 0.3754, 0.156, 0.3762, 0.1552, 0.3763, 0.1567, 0.3735, 0.1541, 0.3762, 0.1552, 0.3754, 0.156, 0.3731, 0.1549, 0.3735, 0.1541, 0.3754, 0.156, 0.3731, 0.1549, 0.3754, 0.156, 0.376, 0.1629, 0.3731, 0.1549, 0.376, 0.1629, 0.3738, 0.1652, 0.3762, 0.1552, 0.3773, 0.1562, 0.3763, 0.1567, 0.3763, 0.1567, 0.3773, 0.1562, 0.3775, 0.158, 0.3763, 0.1567, 0.3775, 0.158, 0.3778, 0.1598, 0.3775, 0.158, 0.378, 0.1588, 0.3778, 0.1598, 0.3778, 0.1598, 0.378, 0.1588, 0.3787, 0.16, 0.378, 0.1588, 0.3788, 0.1586, 0.3787, 0.16, 0.3787, 0.16, 0.3788, 0.1586, 0.3795, 0.1603, 0.3795, 0.1603, 0.3788, 0.1586, 0.3796, 0.1584, 0.3795, 0.1603, 0.3796, 0.1584, 0.4051, 0.1578, 0.4051, 0.1578, 0.3796, 0.1584, 0.4054, 0.151, 0.3796, 0.1584, 0.3791, 0.1571, 0.4054, 0.151, 0.4054, 0.151, 0.3791, 0.1571, 0.4061, 0.1474, 0.3791, 0.1621, 0.3795, 0.1603, 0.4051, 0.1578, 0.3791, 0.1621, 0.3782, 0.1617, 0.3795, 0.1603, 0.3782, 0.1617, 0.3791, 0.1621, 0.377, 0.1636, 0.3791, 0.1621, 0.378, 0.1643, 0.377, 0.1636, 0.3791, 0.1621, 0.4043, 0.1665, 0.378, 0.1643, 0.4043, 0.1665, 0.3791, 0.1621, 0.4047, 0.1617, 0.4047, 0.1617, 0.3791, 0.1621, 0.4051, 0.1578, 0.378, 0.1643, 0.4043, 0.1665, 0.4029, 0.1725, 0.378, 0.1643, 0.4029, 0.1725, 0.3755, 0.1673, 0.3755, 0.1673, 0.4029, 0.1725, 0.395, 0.1955, 0.3755, 0.1673, 0.395, 0.1955, 0.3674, 0.1717, 0.3674, 0.1717, 0.395, 0.1955, 0.372, 0.1893, 0.372, 0.1893, 0.395, 0.1955, 0.3718, 0.1923, 0.3718, 0.1923, 0.395, 0.1955, 0.366, 0.2124, 0.3695, 0.1943, 0.3718, 0.1923, 0.366, 0.2124, 0.3692, 0.1933, 0.3718, 0.1923, 0.3695, 0.1943, 0.3692, 0.1933, 0.3709, 0.1917, 0.3718, 0.1923, 0.367, 0.1936, 0.3692, 0.1933, 0.3667, 0.1945, 0.3692, 0.1933, 0.3695, 0.1943, 0.3667, 0.1945, 0.3667, 0.1945, 0.3695, 0.1943, 0.366, 0.2124, 0.3644, 0.1931, 0.3667, 0.1945, 0.366, 0.2124, 0.3644, 0.1931, 0.3651, 0.1925, 0.3667, 0.1945, 0.3644, 0.1907, 0.3651, 0.1925, 0.3644, 0.1931, 0.3642, 0.1883, 0.3649, 0.1887, 0.3644, 0.1907, 0.3661, 0.1867, 0.3649, 0.1887, 0.3642, 0.1883, 0.3661, 0.1867, 0.3665, 0.1873, 0.3649, 0.1887, 0.3661, 0.1867, 0.3685, 0.1863, 0.3665, 0.1873, 0.3685, 0.1863, 0.3661, 0.1867, 0.3531, 0.1764, 0.3661, 0.1867, 0.3642, 0.1883, 0.3531, 0.1764, 0.3642, 0.1883, 0.3635, 0.1907, 0.3531, 0.1764, 0.3642, 0.1883, 0.3644, 0.1907, 0.3635, 0.1907, 0.3635, 0.1907, 0.3644, 0.1907, 0.3644, 0.1931, 0.3635, 0.1907, 0.3644, 0.1931, 0.3531, 0.1764, 0.3644, 0.1931, 0.366, 0.2124, 0.3531, 0.1764, 0.3531, 0.1764, 0.366, 0.2124, 0.3336, 0.1753, 0.3336, 0.1753, 0.366, 0.2124, 0.3273, 0.2153, 0.3336, 0.1753, 0.3273, 0.2153, 0.3145, 0.1703, 0.3273, 0.2153, 0.2938, 0.2018, 0.3145, 0.1703, 0.3145, 0.1703, 0.2938, 0.2018, 0.268, 0.1779, 0.3019, 0.1601, 0.3145, 0.1703, 0.268, 0.1779, 0.3152, 0.1687, 0.3145, 0.1703, 0.3019, 0.1601, 0.3336, 0.1753, 0.3145, 0.1703, 0.3152, 0.1687, 0.334, 0.1735, 0.3336, 0.1753, 0.3152, 0.1687, 0.334, 0.1735, 0.3531, 0.1764, 0.3336, 0.1753, 0.3529, 0.1746, 0.3531, 0.1764, 0.334, 0.1735, 0.3668, 0.1705, 0.3531, 0.1764, 0.3529, 0.1746, 0.3668, 0.1705, 0.3674, 0.1717, 0.3531, 0.1764, 0.3746, 0.1663, 0.3674, 0.1717, 0.3668, 0.1705, 0.3746, 0.1663, 0.3755, 0.1673, 0.3674, 0.1717, 0.377, 0.1636, 0.3755, 0.1673, 0.3746, 0.1663, 0.377, 0.1636, 0.378, 0.1643, 0.3755, 0.1673, 0.3674, 0.1717, 0.3685, 0.1863, 0.3531, 0.1764, 0.3674, 0.1717, 0.3706, 0.1871, 0.3685, 0.1863, 0.3674, 0.1717, 0.372, 0.1893, 0.3706, 0.1871, 0.3706, 0.1871, 0.372, 0.1893, 0.3712, 0.1894, 0.3712, 0.1894, 0.372, 0.1893, 0.3709, 0.1917, 0.3709, 0.1917, 0.372, 0.1893, 0.3718, 0.1923, 0.3706, 0.1871, 0.3712, 0.1894, 0.3702, 0.1877, 0.3706, 0.1871, 0.3702, 0.1877, 0.3684, 0.187, 0.3685, 0.1863, 0.3684, 0.187, 0.3665, 0.1873, 0.3685, 0.1863, 0.3706, 0.1871, 0.3684, 0.187, 0.3528, 0.1728, 0.3668, 0.1705, 0.3529, 0.1746, 0.3528, 0.1728, 0.3529, 0.1746, 0.3343, 0.1717, 0.3343, 0.1717, 0.3529, 0.1746, 0.334, 0.1735, 0.3158, 0.1672, 0.3343, 0.1717, 0.334, 0.1735, 0.3158, 0.1672, 0.3528, 0.1672, 0.3343, 0.1717, 0.3221, 0.147, 0.3528, 0.1672, 0.3158, 0.1672, 0.3221, 0.147, 0.3533, 0.1556, 0.3528, 0.1672, 0.3221, 0.147, 0.3541, 0.155, 0.3533, 0.1556, 0.3531, 0.1671, 0.3528, 0.1672, 0.3533, 0.1556, 0.3536, 0.1676, 0.3528, 0.1672, 0.3531, 0.1671, 0.3536, 0.1557, 0.3531, 0.1671, 0.3533, 0.1556, 0.3085, 0.1512, 0.3221, 0.147, 0.3158, 0.1672, 0.3117, 0.1472, 0.3221, 0.147, 0.3085, 0.1512, 0.3006, 0.1266, 0.3221, 0.147, 0.3117, 0.1472, 0.3214, 0.09127, 0.3221, 0.147, 0.3006, 0.1266, 0.3214, 0.09127, 0.3262, 0.1134, 0.3221, 0.147, 0.3519, 0.121, 0.3262, 0.1134, 0.3214, 0.09127, 0.4067, 0.1346, 0.3519, 0.121, 0.3214, 0.09127, 0.4067, 0.1346, 0.3715, 0.1378, 0.3519, 0.121, 0.3715, 0.1378, 0.4067, 0.1346, 0.3667, 0.1444, 0.3519, 0.121, 0.3715, 0.1378, 0.3494, 0.1292, 0.3262, 0.1134, 0.3255, 0.1422, 0.3221, 0.147, 0.3255, 0.1422, 0.3446, 0.1452, 0.3221, 0.147, 0.29, 0.1001, 0.3214, 0.09127, 0.3006, 0.1266, 0.29, 0.1001, 0.3006, 0.1266, 0.2557, 0.128, 0.3006, 0.1266, 0.2762, 0.1416, 0.2557, 0.128, 0.3006, 0.1266, 0.2983, 0.1338, 0.2762, 0.1416, 0.3117, 0.1472, 0.2983, 0.1338, 0.3006, 0.1266, 0.3117, 0.1472, 0.3085, 0.1512, 0.2983, 0.1338, 0.2983, 0.1338, 0.3085, 0.1512, 0.2961, 0.1484, 0.3085, 0.1512, 0.2975, 0.1493, 0.2961, 0.1484, 0.2975, 0.1493, 0.3085, 0.1512, 0.2974, 0.1497, 0.2974, 0.1497, 0.3085, 0.1512, 0.299, 0.1525, 0.299, 0.1525, 0.3085, 0.1512, 0.3038, 0.1581, 0.3038, 0.1581, 0.3085, 0.1512, 0.3158, 0.1672, 0.3038, 0.1581, 0.3158, 0.1672, 0.3029, 0.1591, 0.3158, 0.1672, 0.3152, 0.1687, 0.3029, 0.1591, 0.334, 0.1735, 0.3152, 0.1687, 0.3158, 0.1672, 0.3029, 0.1591, 0.3152, 0.1687, 0.3019, 0.1601, 0.3029, 0.1591, 0.3019, 0.1601, 0.2971, 0.1539, 0.2971, 0.1539, 0.3019, 0.1601, 0.2726, 0.1576, 0.3019, 0.1601, 0.268, 0.1779, 0.2726, 0.1576, 0.2726, 0.1576, 0.268, 0.1779, 0.2595, 0.1575, 0.2726, 0.1576, 0.2595, 0.1575, 0.2756, 0.1423, 0.2756, 0.1423, 0.2595, 0.1575, 0.2557, 0.1293, 0.2762, 0.1416, 0.2756, 0.1423, 0.2557, 0.1293, 0.2762, 0.1416, 0.2949, 0.1485, 0.2756, 0.1423, 0.295, 0.148, 0.2949, 0.1485, 0.2762, 0.1416, 0.2961, 0.1484, 0.2949, 0.1485, 0.295, 0.148, 0.2961, 0.1484, 0.2959, 0.1488, 0.2949, 0.1485, 0.2961, 0.1484, 0.2975, 0.1493, 0.2959, 0.1488, 0.2975, 0.1493, 0.2974, 0.1497, 0.2959, 0.1488, 0.2959, 0.1488, 0.2974, 0.1497, 0.2982, 0.1531, 0.299, 0.1525, 0.2982, 0.1531, 0.2974, 0.1497, 0.299, 0.1525, 0.3038, 0.1581, 0.2982, 0.1531, 0.3038, 0.1581, 0.3029, 0.1591, 0.2982, 0.1531, 0.2982, 0.1531, 0.3029, 0.1591, 0.2971, 0.1539, 0.2982, 0.1531, 0.2971, 0.1539, 0.2959, 0.1488, 0.2959, 0.1488, 0.2971, 0.1539, 0.2949, 0.1485, 0.2949, 0.1485, 0.2971, 0.1539, 0.2756, 0.1423, 0.2971, 0.1539, 0.2726, 0.1576, 0.2756, 0.1423, 0.2983, 0.1338, 0.2961, 0.1484, 0.295, 0.148, 0.2983, 0.1338, 0.295, 0.148, 0.2762, 0.1416, 0.2762, 0.1416, 0.2557, 0.1293, 0.2557, 0.128, 0.3528, 0.1672, 0.3528, 0.1728, 0.3343, 0.1717, 0.3651, 0.1925, 0.367, 0.1936, 0.3667, 0.1945, 0.3771, 0.1614, 0.3782, 0.1617, 0.377, 0.1636, 0.3771, 0.1614, 0.3778, 0.1598, 0.3782, 0.1617, 0.3763, 0.1567, 0.3778, 0.1598, 0.3771, 0.1614, 0.3778, 0.1598, 0.3787, 0.16, 0.3782, 0.1617, 0.3782, 0.1617, 0.3787, 0.16, 0.3795, 0.1603, 0.3465, 0.1377, 0.3667, 0.1444, 0.3446, 0.1452, 0.05829, 0.7835, 0.07468, 0.7914, 0.05263, 0.7882, 0.07468, 0.7914, 0.07471, 0.7731, 0.1234, 0.7731, 0.06903, 0.7728, 0.06173, 0.7728, 0.06173, 0.7239, 0.1234, 0.7987, 0.1398, 0.7836, 0.1455, 0.7882, 0.1234, 0.7987, 0.1234, 0.7914, 0.1398, 0.7836, 0.1234, 0.7987, 0.07468, 0.7987, 0.1234, 0.7914, 0.1234, 0.7987, 0.07468, 0.8346, 0.07468, 0.7987, 0.1234, 0.8346, 0.07468, 0.8346, 0.1234, 0.7987, 0.1234, 0.8346, 0.1234, 0.8419, 0.07468, 0.8346, 0.1234, 0.8419, 0.1234, 0.8346, 0.1455, 0.8451, 0.1478, 0.8346, 0.1234, 0.8346, 0.1478, 0.7987, 0.1234, 0.8346, 0.1234, 0.7987, 0.1478, 0.7987, 0.1048, 0.7728, 0.06903, 0.7728, 0.06903, 0.7239, 0.06903, 0.7239, 0.06903, 0.7728, 0.06173, 0.7239, 0.1048, 0.7239, 0.1048, 0.7728, 0.06903, 0.7239, 0.1121, 0.7239, 0.1048, 0.7728, 0.1048, 0.7239, 0.1121, 0.7239, 0.1121, 0.7728, 0.1048, 0.7728, 0.07471, 0.8601, 0.07469, 0.8419, 0.1234, 0.8601, 0.07468, 0.8346, 0.07469, 0.8419, 0.0583, 0.8497, 0.1234, 0.8419, 0.07469, 0.8419, 0.07468, 0.8346, 0.1234, 0.8601, 0.07469, 0.8419, 0.1234, 0.8419, 0.1398, 0.8497, 0.1234, 0.8419, 0.1455, 0.8451, 0.07468, 0.8346, 0.0583, 0.8497, 0.05265, 0.8451, 0.07468, 0.8346, 0.05028, 0.8346, 0.05028, 0.7987, 0.07468, 0.7987, 0.07468, 0.8346, 0.05028, 0.7987, 0.07468, 0.7914, 0.07468, 0.7987, 0.05263, 0.7882, 0.1234, 0.7914, 0.07468, 0.7987, 0.07468, 0.7914, 0.07468, 0.7914, 0.1234, 0.7731, 0.1234, 0.7914, 0.2152, 0.8586, 0.2156, 0.8523, 0.2163, 0.8521, 0.2152, 0.8586, 0.2107, 0.8569, 0.2156, 0.8523, 0.2107, 0.8569, 0.2152, 0.8586, 0.209, 0.859, 0.2152, 0.8586, 0.2151, 0.8612, 0.209, 0.859, 0.2152, 0.8586, 0.2196, 0.8572, 0.2151, 0.8612, 0.2196, 0.8572, 0.2152, 0.8586, 0.2163, 0.8521, 0.2196, 0.8572, 0.2163, 0.8521, 0.2169, 0.8516, 0.2169, 0.8516, 0.2163, 0.8521, 0.2149, 0.8519, 0.2163, 0.8521, 0.2156, 0.8523, 0.2149, 0.8519, 0.2107, 0.8569, 0.2149, 0.8519, 0.2156, 0.8523, 0.2081, 0.8527, 0.2149, 0.8519, 0.2107, 0.8569, 0.2081, 0.8527, 0.2146, 0.8513, 0.2149, 0.8519, 0.2146, 0.8505, 0.2146, 0.8513, 0.2081, 0.8527, 0.2146, 0.8505, 0.217, 0.8507, 0.2146, 0.8513, 0.2165, 0.85, 0.217, 0.8507, 0.2146, 0.8505, 0.2165, 0.85, 0.2205, 0.8457, 0.217, 0.8507, 0.2166, 0.8437, 0.2205, 0.8457, 0.2165, 0.85, 0.2169, 0.8414, 0.2205, 0.8457, 0.2166, 0.8437, 0.2221, 0.8439, 0.2205, 0.8457, 0.2169, 0.8414, 0.2221, 0.8439, 0.2226, 0.8494, 0.2205, 0.8457, 0.2221, 0.8439, 0.225, 0.8488, 0.2226, 0.8494, 0.2221, 0.8439, 0.226, 0.8403, 0.225, 0.8488, 0.2183, 0.8358, 0.226, 0.8403, 0.2221, 0.8439, 0.2169, 0.8414, 0.2183, 0.8358, 0.2221, 0.8439, 0.2086, 0.8362, 0.2183, 0.8358, 0.2169, 0.8414, 0.2109, 0.8421, 0.2086, 0.8362, 0.2169, 0.8414, 0.2002, 0.8431, 0.2086, 0.8362, 0.2109, 0.8421, 0.2062, 0.8467, 0.2002, 0.8431, 0.2109, 0.8421, 0.2002, 0.8431, 0.2062, 0.8467, 0.1978, 0.855, 0.2062, 0.8467, 0.2057, 0.8533, 0.1978, 0.855, 0.2062, 0.8467, 0.2088, 0.8479, 0.2057, 0.8533, 0.2109, 0.8421, 0.2088, 0.8479, 0.2062, 0.8467, 0.2109, 0.8421, 0.2121, 0.8445, 0.2088, 0.8479, 0.2169, 0.8414, 0.2121, 0.8445, 0.2109, 0.8421, 0.2169, 0.8414, 0.2166, 0.8437, 0.2121, 0.8445, 0.2121, 0.8445, 0.2166, 0.8437, 0.2158, 0.8497, 0.2158, 0.8497, 0.2166, 0.8437, 0.2165, 0.85, 0.2158, 0.8497, 0.2165, 0.85, 0.2151, 0.8499, 0.2151, 0.8499, 0.2165, 0.85, 0.2146, 0.8505, 0.2146, 0.8505, 0.2088, 0.8479, 0.2151, 0.8499, 0.2088, 0.8479, 0.2146, 0.8505, 0.2081, 0.8527, 0.2088, 0.8479, 0.2081, 0.8527, 0.2057, 0.8533, 0.2081, 0.8527, 0.2107, 0.8569, 0.2057, 0.8533, 0.2107, 0.8569, 0.209, 0.859, 0.2057, 0.8533, 0.1978, 0.855, 0.2057, 0.8533, 0.209, 0.859, 0.1978, 0.855, 0.209, 0.859, 0.2049, 0.8648, 0.2049, 0.8648, 0.209, 0.859, 0.2151, 0.8612, 0.2155, 0.8677, 0.2049, 0.8648, 0.2151, 0.8612, 0.2155, 0.8677, 0.2151, 0.8612, 0.2211, 0.8594, 0.2196, 0.8572, 0.2211, 0.8594, 0.2151, 0.8612, 0.2245, 0.8545, 0.2211, 0.8594, 0.2196, 0.8572, 0.225, 0.8639, 0.2211, 0.8594, 0.2245, 0.8545, 0.225, 0.8639, 0.2155, 0.8677, 0.2211, 0.8594, 0.2298, 0.8561, 0.225, 0.8639, 0.2245, 0.8545, 0.2245, 0.8545, 0.225, 0.8488, 0.2298, 0.8561, 0.225, 0.8488, 0.2245, 0.8545, 0.2226, 0.8494, 0.2226, 0.8494, 0.2245, 0.8545, 0.2224, 0.8537, 0.2224, 0.8537, 0.2245, 0.8545, 0.2196, 0.8572, 0.2224, 0.8537, 0.2196, 0.8572, 0.2169, 0.8516, 0.2169, 0.8516, 0.217, 0.8507, 0.2224, 0.8537, 0.217, 0.8507, 0.2169, 0.8516, 0.2146, 0.8513, 0.2169, 0.8516, 0.2149, 0.8519, 0.2146, 0.8513, 0.217, 0.8507, 0.2226, 0.8494, 0.2224, 0.8537, 0.217, 0.8507, 0.2205, 0.8457, 0.2226, 0.8494, 0.225, 0.8488, 0.2298, 0.8477, 0.2298, 0.8561, 0.225, 0.8488, 0.226, 0.8403, 0.2298, 0.8477, 0.2088, 0.8479, 0.2121, 0.8445, 0.2151, 0.8499, 0.2151, 0.8499, 0.2121, 0.8445, 0.2158, 0.8497, 0.3567, 0.8972, 0.336, 0.8972, 0.3315, 0.8953, 0.2194, 0.8882, 0.2194, 0.9089, 0.1978, 0.8882, 0.2194, 0.9089, 0.1978, 0.9089, 0.1978, 0.8882, 0.2194, 0.9089, 0.1978, 0.9138, 0.1978, 0.9089, 0.2194, 0.9138, 0.1978, 0.9138, 0.2194, 0.9089, 0.1978, 0.9187, 0.1978, 0.9138, 0.2194, 0.9138, 0.3315, 0.8652, 0.3612, 0.8652, 0.3631, 0.8697, 0.336, 0.8634, 0.3612, 0.8652, 0.3315, 0.8652, 0.336, 0.8634, 0.3567, 0.8634, 0.3612, 0.8652, 0.2194, 0.8833, 0.1978, 0.8882, 0.1978, 0.8833, 0.2194, 0.8882, 0.1978, 0.8882, 0.2194, 0.8833, 0.1978, 0.8833, 0.2194, 0.8784, 0.2194, 0.8833, 0.1978, 0.8833, 0.1978, 0.8784, 0.2194, 0.8784, 0.3315, 0.8652, 0.3631, 0.8697, 0.3296, 0.8697, 0.3296, 0.8697, 0.3631, 0.8697, 0.3631, 0.8801, 0.1978, 0.9291, 0.1978, 0.9187, 0.2194, 0.9291, 0.2194, 0.9291, 0.1978, 0.9187, 0.2194, 0.9187, 0.2194, 0.9187, 0.1978, 0.9187, 0.2194, 0.9138, 0.3631, 0.8908, 0.3612, 0.8953, 0.3296, 0.8908, 0.3612, 0.8953, 0.3315, 0.8953, 0.3296, 0.8908, 0.3612, 0.8953, 0.3567, 0.8972, 0.3315, 0.8953, 0.3631, 0.8908, 0.3296, 0.8908, 0.3296, 0.8805, 0.1978, 0.8681, 0.2194, 0.8681, 0.2194, 0.8784, 0.1978, 0.8784, 0.1978, 0.8681, 0.2194, 0.8784, 0.3296, 0.8697, 0.3631, 0.8801, 0.3296, 0.8801, 0.3631, 0.8804, 0.3631, 0.8908, 0.3296, 0.8805, 0.1978, 0.7436, 0.2044, 0.7405, 0.1978, 0.7619, 0.1234, 0.8933, 0.07468, 0.8933, 0.07468, 0.886, 0.1234, 0.8933, 0.1234, 0.9292, 0.07468, 0.8933, 0.1978, 0.8354, 0.1978, 0.7995, 0.2222, 0.7995, 0.3296, 0.9052, 0.3362, 0.9265, 0.3296, 0.9297, 0.3296, 0.9052, 0.3362, 0.9083, 0.3362, 0.9265, 0.1234, 0.886, 0.1234, 0.8933, 0.07468, 0.886, 0.07468, 0.886, 0.07471, 0.8678, 0.1234, 0.886, 0.1234, 0.886, 0.07471, 0.8678, 0.1234, 0.8678, 0.07471, 0.8605, 0.1234, 0.8678, 0.07471, 0.8678, 0.07471, 0.8605, 0.1234, 0.8605, 0.1234, 0.8678, 0.3296, 0.7692, 0.3654, 0.7203, 0.3654, 0.7692, 0.3296, 0.7692, 0.3296, 0.7203, 0.3654, 0.7203, 0.3784, 0.8975, 0.3784, 0.9049, 0.3296, 0.9049, 0.1978, 0.737, 0.2044, 0.7157, 0.2044, 0.7402, 0.1978, 0.7188, 0.2044, 0.7157, 0.1978, 0.737, 0.1234, 0.9365, 0.07469, 0.9365, 0.1234, 0.9292, 0.07471, 0.9548, 0.07469, 0.9365, 0.1234, 0.9365, 0.07469, 0.9365, 0.0583, 0.9444, 0.05265, 0.9397, 0.3296, 0.8975, 0.3784, 0.8975, 0.3296, 0.9049, 0.07471, 0.9548, 0.1234, 0.9365, 0.1234, 0.9548, 0.07468, 0.9292, 0.07469, 0.9365, 0.05265, 0.9397, 0.1234, 0.9292, 0.07469, 0.9365, 0.07468, 0.9292, 0.1234, 0.9292, 0.07468, 0.9292, 0.07468, 0.8933, 0.07468, 0.8933, 0.07468, 0.9292, 0.05028, 0.8933, 0.07468, 0.9292, 0.05028, 0.9292, 0.05028, 0.8933, 0.1978, 0.7619, 0.2044, 0.7405, 0.2044, 0.765, 0.2222, 0.8354, 0.1978, 0.8354, 0.2222, 0.7995, 0.3482, 0.8457, 0.3521, 0.8411, 0.3487, 0.8463, 0.3481, 0.8393, 0.3521, 0.8411, 0.3482, 0.8457, 0.3536, 0.8394, 0.3521, 0.8411, 0.3481, 0.8393, 0.3536, 0.8394, 0.3542, 0.8449, 0.3521, 0.8411, 0.3536, 0.8394, 0.3567, 0.8443, 0.3542, 0.8449, 0.3536, 0.8394, 0.3576, 0.8357, 0.3567, 0.8443, 0.3497, 0.8309, 0.3576, 0.8357, 0.3536, 0.8394, 0.3484, 0.8367, 0.3497, 0.8309, 0.3536, 0.8394, 0.3396, 0.8319, 0.3497, 0.8309, 0.3484, 0.8367, 0.3422, 0.8378, 0.3396, 0.8319, 0.3484, 0.8367, 0.3315, 0.8393, 0.3396, 0.8319, 0.3422, 0.8378, 0.3378, 0.8426, 0.3315, 0.8393, 0.3422, 0.8378, 0.3315, 0.8393, 0.3378, 0.8426, 0.3296, 0.8513, 0.3296, 0.8513, 0.3378, 0.8426, 0.3374, 0.8492, 0.3378, 0.8426, 0.3403, 0.8437, 0.3374, 0.8492, 0.3435, 0.8401, 0.3403, 0.8437, 0.3378, 0.8426, 0.3403, 0.8437, 0.3435, 0.8401, 0.3467, 0.8456, 0.3467, 0.8456, 0.3435, 0.8401, 0.3474, 0.8454, 0.3435, 0.8401, 0.3481, 0.8393, 0.3474, 0.8454, 0.3481, 0.8393, 0.3435, 0.8401, 0.3422, 0.8378, 0.3422, 0.8378, 0.3435, 0.8401, 0.3378, 0.8426, 0.3484, 0.8367, 0.3481, 0.8393, 0.3422, 0.8378, 0.3484, 0.8367, 0.3536, 0.8394, 0.3481, 0.8393, 0.3474, 0.8454, 0.3481, 0.8393, 0.3482, 0.8457, 0.3474, 0.8454, 0.3482, 0.8457, 0.3463, 0.8469, 0.3482, 0.8457, 0.3467, 0.8475, 0.3463, 0.8469, 0.3482, 0.8457, 0.3487, 0.8463, 0.3467, 0.8475, 0.3487, 0.8463, 0.3473, 0.8479, 0.3467, 0.8475, 0.3487, 0.8463, 0.3486, 0.8472, 0.3473, 0.8479, 0.3486, 0.8472, 0.3487, 0.8463, 0.3541, 0.8492, 0.3487, 0.8463, 0.3542, 0.8449, 0.3541, 0.8492, 0.3521, 0.8411, 0.3542, 0.8449, 0.3487, 0.8463, 0.3542, 0.8449, 0.3563, 0.85, 0.3541, 0.8492, 0.3567, 0.8443, 0.3563, 0.85, 0.3542, 0.8449, 0.3567, 0.8443, 0.3614, 0.8514, 0.3563, 0.85, 0.3567, 0.8443, 0.3614, 0.8431, 0.3614, 0.8514, 0.3576, 0.8357, 0.3614, 0.8431, 0.3567, 0.8443, 0.3614, 0.8514, 0.3566, 0.859, 0.3563, 0.85, 0.3566, 0.859, 0.3529, 0.8546, 0.3563, 0.85, 0.3566, 0.859, 0.3478, 0.863, 0.3529, 0.8546, 0.3478, 0.863, 0.3472, 0.8567, 0.3529, 0.8546, 0.3478, 0.863, 0.3372, 0.8608, 0.3472, 0.8567, 0.3372, 0.8608, 0.3409, 0.8549, 0.3472, 0.8567, 0.3372, 0.8608, 0.3296, 0.8513, 0.3409, 0.8549, 0.3296, 0.8513, 0.3374, 0.8492, 0.3409, 0.8549, 0.3427, 0.8526, 0.3409, 0.8549, 0.3374, 0.8492, 0.3427, 0.8526, 0.3472, 0.8567, 0.3409, 0.8549, 0.3472, 0.8541, 0.3472, 0.8567, 0.3427, 0.8526, 0.3472, 0.8541, 0.3529, 0.8546, 0.3472, 0.8567, 0.3515, 0.8527, 0.3529, 0.8546, 0.3472, 0.8541, 0.3541, 0.8492, 0.3529, 0.8546, 0.3515, 0.8527, 0.3541, 0.8492, 0.3563, 0.85, 0.3529, 0.8546, 0.3541, 0.8492, 0.3515, 0.8527, 0.3486, 0.8472, 0.3515, 0.8527, 0.3481, 0.8478, 0.3486, 0.8472, 0.3515, 0.8527, 0.3472, 0.8541, 0.3481, 0.8478, 0.3472, 0.8541, 0.3473, 0.8479, 0.3481, 0.8478, 0.3472, 0.8541, 0.3427, 0.8526, 0.3473, 0.8479, 0.3427, 0.8526, 0.3467, 0.8475, 0.3473, 0.8479, 0.3398, 0.8486, 0.3467, 0.8475, 0.3427, 0.8526, 0.3398, 0.8486, 0.3463, 0.8469, 0.3467, 0.8475, 0.3398, 0.8486, 0.3463, 0.8462, 0.3463, 0.8469, 0.3403, 0.8437, 0.3463, 0.8462, 0.3398, 0.8486, 0.3463, 0.8462, 0.3403, 0.8437, 0.3467, 0.8456, 0.3467, 0.8456, 0.3474, 0.8454, 0.3463, 0.8462, 0.3463, 0.8462, 0.3474, 0.8454, 0.3463, 0.8469, 0.3403, 0.8437, 0.3398, 0.8486, 0.3374, 0.8492, 0.3398, 0.8486, 0.3427, 0.8526, 0.3374, 0.8492, 0.3486, 0.8472, 0.3481, 0.8478, 0.3473, 0.8479, 0.1375, 0.1144, 0.137, 0.1169, 0.1288, 0.1328, 0.1375, 0.1144, 0.1378, 0.1168, 0.137, 0.1169, 0.1375, 0.1144, 0.1383, 0.1149, 0.1378, 0.1168, 0.1375, 0.1144, 0.1395, 0.1127, 0.1383, 0.1149, 0.1395, 0.1127, 0.1375, 0.1144, 0.1364, 0.0957, 0.1364, 0.0957, 0.1375, 0.1144, 0.1288, 0.1328, 0.1364, 0.0957, 0.1288, 0.1328, 0.1096, 0.1367, 0.1288, 0.1328, 0.1102, 0.1383, 0.1096, 0.1367, 0.1288, 0.1328, 0.1288, 0.1344, 0.1102, 0.1383, 0.1288, 0.1328, 0.1433, 0.1365, 0.1288, 0.1344, 0.1437, 0.1352, 0.1433, 0.1365, 0.1288, 0.1328, 0.1437, 0.1352, 0.1516, 0.1396, 0.1433, 0.1365, 0.1523, 0.1384, 0.1516, 0.1396, 0.1437, 0.1352, 0.1523, 0.1384, 0.1544, 0.1418, 0.1516, 0.1396, 0.1553, 0.141, 0.1544, 0.1418, 0.1523, 0.1384, 0.1553, 0.141, 0.1567, 0.1431, 0.1544, 0.1418, 0.1809, 0.1353, 0.1567, 0.1431, 0.1553, 0.141, 0.1809, 0.1353, 0.1819, 0.14, 0.1567, 0.1431, 0.1567, 0.1431, 0.1819, 0.14, 0.1574, 0.1448, 0.1819, 0.14, 0.1828, 0.1438, 0.1574, 0.1448, 0.1574, 0.1448, 0.1828, 0.1438, 0.1577, 0.1466, 0.1828, 0.1438, 0.184, 0.1504, 0.1577, 0.1466, 0.1577, 0.1466, 0.184, 0.1504, 0.1574, 0.1479, 0.184, 0.1504, 0.1851, 0.1539, 0.1574, 0.1479, 0.1574, 0.1479, 0.1851, 0.1539, 0.1567, 0.1495, 0.1851, 0.1539, 0.1876, 0.1582, 0.1567, 0.1495, 0.1567, 0.1495, 0.1876, 0.1582, 0.1558, 0.1509, 0.1876, 0.1582, 0.1878, 0.161, 0.1558, 0.1509, 0.1558, 0.1509, 0.1878, 0.161, 0.1532, 0.1528, 0.1878, 0.161, 0.1878, 0.1664, 0.1532, 0.1528, 0.1532, 0.1528, 0.1878, 0.1664, 0.1469, 0.1623, 0.1469, 0.1623, 0.1878, 0.1664, 0.1525, 0.1682, 0.1525, 0.1682, 0.1878, 0.1664, 0.1356, 0.1874, 0.1356, 0.1874, 0.1878, 0.1664, 0.1093, 0.2215, 0.1111, 0.1989, 0.1356, 0.1874, 0.1093, 0.2215, 0.1024, 0.1664, 0.1111, 0.1989, 0.1093, 0.2215, 0.1065, 0.1707, 0.1111, 0.1989, 0.1024, 0.1664, 0.1252, 0.1647, 0.1065, 0.1707, 0.1024, 0.1664, 0.1448, 0.1537, 0.1252, 0.1647, 0.1024, 0.1664, 0.1448, 0.1537, 0.1532, 0.1528, 0.1252, 0.1647, 0.1523, 0.1518, 0.1532, 0.1528, 0.1448, 0.1537, 0.1548, 0.1503, 0.1532, 0.1528, 0.1523, 0.1518, 0.1548, 0.1503, 0.1558, 0.1509, 0.1532, 0.1528, 0.1558, 0.1491, 0.1558, 0.1509, 0.1548, 0.1503, 0.1558, 0.1491, 0.1567, 0.1495, 0.1558, 0.1509, 0.1566, 0.1476, 0.1567, 0.1495, 0.1558, 0.1491, 0.1574, 0.1479, 0.1567, 0.1495, 0.1566, 0.1476, 0.1577, 0.1466, 0.1574, 0.1479, 0.1566, 0.1476, 0.1569, 0.1465, 0.1577, 0.1466, 0.1566, 0.1476, 0.1566, 0.1452, 0.1577, 0.1466, 0.1569, 0.1465, 0.1574, 0.1448, 0.1577, 0.1466, 0.1566, 0.1452, 0.1558, 0.1436, 0.1574, 0.1448, 0.1566, 0.1452, 0.1567, 0.1431, 0.1574, 0.1448, 0.1558, 0.1436, 0.1567, 0.1431, 0.1558, 0.1436, 0.1544, 0.1418, 0.1558, 0.1436, 0.1548, 0.144, 0.1544, 0.1418, 0.1557, 0.1455, 0.1548, 0.144, 0.1558, 0.1436, 0.1557, 0.1455, 0.1547, 0.1489, 0.1548, 0.144, 0.1557, 0.1474, 0.1547, 0.1489, 0.1557, 0.1455, 0.1558, 0.1491, 0.1547, 0.1489, 0.1557, 0.1474, 0.1558, 0.1491, 0.1548, 0.1503, 0.1547, 0.1489, 0.1548, 0.1503, 0.1539, 0.1496, 0.1547, 0.1489, 0.1548, 0.1503, 0.1523, 0.1518, 0.1539, 0.1496, 0.1523, 0.1518, 0.1517, 0.151, 0.1539, 0.1496, 0.1523, 0.1518, 0.1448, 0.1537, 0.1517, 0.151, 0.1517, 0.151, 0.1448, 0.1537, 0.1472, 0.15, 0.1472, 0.15, 0.1448, 0.1537, 0.133, 0.1537, 0.1448, 0.1537, 0.1024, 0.1664, 0.133, 0.1537, 0.133, 0.1537, 0.1024, 0.1664, 0.1321, 0.1533, 0.1321, 0.1533, 0.1024, 0.1664, 0.1298, 0.142, 0.1298, 0.142, 0.1024, 0.1664, 0.09314, 0.1472, 0.1024, 0.1664, 0.08804, 0.1643, 0.09314, 0.1472, 0.1024, 0.1664, 0.09185, 0.1677, 0.08804, 0.1643, 0.09185, 0.1677, 0.1024, 0.1664, 0.08409, 0.1898, 0.1024, 0.1664, 0.1093, 0.2215, 0.08409, 0.1898, 0.08409, 0.1898, 0.1093, 0.2215, 0.07725, 0.2175, 0.08409, 0.1898, 0.07725, 0.2175, 0.03897, 0.1949, 0.05723, 0.1785, 0.08409, 0.1898, 0.03897, 0.1949, 0.08073, 0.183, 0.08409, 0.1898, 0.05723, 0.1785, 0.08409, 0.1898, 0.08073, 0.183, 0.09185, 0.1677, 0.08073, 0.183, 0.08804, 0.1643, 0.09185, 0.1677, 0.08804, 0.1643, 0.08073, 0.183, 0.07554, 0.1686, 0.07554, 0.1686, 0.08073, 0.183, 0.05723, 0.1785, 0.07554, 0.1686, 0.05723, 0.1785, 0.07525, 0.1681, 0.05723, 0.1785, 0.05657, 0.1779, 0.07525, 0.1681, 0.03877, 0.1936, 0.05657, 0.1779, 0.05723, 0.1785, 0.03877, 0.1649, 0.05657, 0.1779, 0.03877, 0.1936, 0.03877, 0.1649, 0.05128, 0.1627, 0.05657, 0.1779, 0.04449, 0.1436, 0.05128, 0.1627, 0.03877, 0.1649, 0.04449, 0.1436, 0.0804, 0.1559, 0.05128, 0.1627, 0.09148, 0.1443, 0.0804, 0.1559, 0.04449, 0.1436, 0.09148, 0.1443, 0.09235, 0.1457, 0.0804, 0.1559, 0.09148, 0.1443, 0.1096, 0.1367, 0.09235, 0.1457, 0.09789, 0.0985, 0.1096, 0.1367, 0.09148, 0.1443, 0.1364, 0.0957, 0.1096, 0.1367, 0.09789, 0.0985, 0.09789, 0.0985, 0.09148, 0.1443, 0.0668, 0.1164, 0.0668, 0.1164, 0.09148, 0.1443, 0.04449, 0.1436, 0.1096, 0.1367, 0.1102, 0.1383, 0.09235, 0.1457, 0.09235, 0.1457, 0.1102, 0.1383, 0.09314, 0.1472, 0.1102, 0.1383, 0.1109, 0.1401, 0.09314, 0.1472, 0.1288, 0.1344, 0.1109, 0.1401, 0.1102, 0.1383, 0.1288, 0.1344, 0.129, 0.1363, 0.1109, 0.1401, 0.1433, 0.1365, 0.129, 0.1363, 0.1288, 0.1344, 0.1433, 0.1365, 0.143, 0.1381, 0.129, 0.1363, 0.1516, 0.1396, 0.143, 0.1381, 0.1433, 0.1365, 0.1516, 0.1396, 0.151, 0.1408, 0.143, 0.1381, 0.1544, 0.1418, 0.151, 0.1408, 0.1516, 0.1396, 0.1544, 0.1418, 0.1535, 0.1427, 0.151, 0.1408, 0.1548, 0.144, 0.1535, 0.1427, 0.1544, 0.1418, 0.1548, 0.144, 0.1539, 0.1496, 0.1535, 0.1427, 0.1547, 0.1489, 0.1539, 0.1496, 0.1548, 0.144, 0.1539, 0.1496, 0.1517, 0.151, 0.1535, 0.1427, 0.1535, 0.1427, 0.1517, 0.151, 0.151, 0.1408, 0.1517, 0.151, 0.1476, 0.1493, 0.151, 0.1408, 0.1517, 0.151, 0.1472, 0.15, 0.1476, 0.1493, 0.1471, 0.1498, 0.1476, 0.1493, 0.1472, 0.15, 0.1474, 0.1493, 0.1476, 0.1493, 0.1471, 0.1498, 0.1468, 0.1404, 0.1476, 0.1493, 0.1474, 0.1493, 0.151, 0.1408, 0.1476, 0.1493, 0.1468, 0.1404, 0.151, 0.1408, 0.1468, 0.1404, 0.1461, 0.1398, 0.1461, 0.1398, 0.1468, 0.1404, 0.146, 0.14, 0.146, 0.14, 0.1468, 0.1404, 0.1466, 0.1405, 0.1466, 0.1405, 0.1468, 0.1404, 0.1474, 0.1493, 0.1474, 0.1493, 0.1396, 0.1445, 0.1466, 0.1405, 0.1474, 0.1493, 0.1399, 0.1476, 0.1396, 0.1445, 0.1474, 0.1493, 0.1471, 0.1498, 0.1399, 0.1476, 0.1471, 0.1498, 0.1408, 0.1515, 0.1399, 0.1476, 0.1471, 0.1498, 0.1472, 0.15, 0.1408, 0.1515, 0.1408, 0.1515, 0.1472, 0.15, 0.133, 0.1537, 0.1408, 0.1515, 0.133, 0.1537, 0.133, 0.1535, 0.133, 0.1537, 0.1321, 0.1533, 0.133, 0.1535, 0.1321, 0.1533, 0.1324, 0.1531, 0.133, 0.1535, 0.1321, 0.1533, 0.1298, 0.142, 0.1324, 0.1531, 0.1298, 0.142, 0.1301, 0.142, 0.1324, 0.1531, 0.1298, 0.142, 0.1305, 0.1414, 0.1301, 0.142, 0.1304, 0.1411, 0.1305, 0.1414, 0.1298, 0.142, 0.1304, 0.1411, 0.1392, 0.1406, 0.1305, 0.1414, 0.1461, 0.1398, 0.1392, 0.1406, 0.1304, 0.1411, 0.1461, 0.1398, 0.146, 0.14, 0.1392, 0.1406, 0.146, 0.14, 0.1396, 0.1445, 0.1392, 0.1406, 0.1466, 0.1405, 0.1396, 0.1445, 0.146, 0.14, 0.1392, 0.1406, 0.1396, 0.1445, 0.1305, 0.1414, 0.1396, 0.1445, 0.1301, 0.142, 0.1305, 0.1414, 0.1396, 0.1445, 0.1399, 0.1476, 0.1301, 0.142, 0.1399, 0.1476, 0.1324, 0.1531, 0.1301, 0.142, 0.133, 0.1535, 0.1324, 0.1531, 0.1399, 0.1476, 0.1408, 0.1515, 0.133, 0.1535, 0.1399, 0.1476, 0.1461, 0.1398, 0.1304, 0.1411, 0.143, 0.1381, 0.143, 0.1381, 0.1304, 0.1411, 0.129, 0.1363, 0.1304, 0.1411, 0.1298, 0.142, 0.129, 0.1363, 0.129, 0.1363, 0.1298, 0.142, 0.1109, 0.1401, 0.1298, 0.142, 0.09314, 0.1472, 0.1109, 0.1401, 0.151, 0.1408, 0.1461, 0.1398, 0.143, 0.1381, 0.09235, 0.1457, 0.09314, 0.1472, 0.08154, 0.1568, 0.09314, 0.1472, 0.08252, 0.1577, 0.08154, 0.1568, 0.08804, 0.1643, 0.08252, 0.1577, 0.09314, 0.1472, 0.08804, 0.1643, 0.07853, 0.1637, 0.08252, 0.1577, 0.08804, 0.1643, 0.0774, 0.1665, 0.07853, 0.1637, 0.08804, 0.1643, 0.07752, 0.1669, 0.0774, 0.1665, 0.07752, 0.1669, 0.08804, 0.1643, 0.07634, 0.1677, 0.07634, 0.1677, 0.08804, 0.1643, 0.07554, 0.1686, 0.07554, 0.1686, 0.07525, 0.1681, 0.07634, 0.1677, 0.07634, 0.1677, 0.07525, 0.1681, 0.07616, 0.1674, 0.07656, 0.1626, 0.07616, 0.1674, 0.07525, 0.1681, 0.07656, 0.1626, 0.07762, 0.1632, 0.07616, 0.1674, 0.08154, 0.1568, 0.07762, 0.1632, 0.07656, 0.1626, 0.08154, 0.1568, 0.08252, 0.1577, 0.07762, 0.1632, 0.08252, 0.1577, 0.07853, 0.1637, 0.07762, 0.1632, 0.07762, 0.1632, 0.07853, 0.1637, 0.0774, 0.1665, 0.0774, 0.1665, 0.07616, 0.1674, 0.07762, 0.1632, 0.0774, 0.1665, 0.07752, 0.1669, 0.07616, 0.1674, 0.07752, 0.1669, 0.07634, 0.1677, 0.07616, 0.1674, 0.0804, 0.1559, 0.08154, 0.1568, 0.07656, 0.1626, 0.09235, 0.1457, 0.08154, 0.1568, 0.0804, 0.1559, 0.0804, 0.1559, 0.07656, 0.1626, 0.05128, 0.1627, 0.05128, 0.1627, 0.07656, 0.1626, 0.05657, 0.1779, 0.07656, 0.1626, 0.07525, 0.1681, 0.05657, 0.1779, 0.03897, 0.1949, 0.03877, 0.1936, 0.05723, 0.1785, 0.1566, 0.1476, 0.1558, 0.1491, 0.1557, 0.1474, 0.1566, 0.1476, 0.1557, 0.1474, 0.156, 0.1465, 0.156, 0.1465, 0.1557, 0.1474, 0.1557, 0.1455, 0.1569, 0.1465, 0.156, 0.1465, 0.1557, 0.1455, 0.1569, 0.1465, 0.1566, 0.1476, 0.156, 0.1465, 0.1569, 0.1465, 0.1557, 0.1455, 0.1566, 0.1452, 0.1566, 0.1452, 0.1557, 0.1455, 0.1558, 0.1436, 0.1532, 0.1528, 0.1469, 0.1623, 0.1252, 0.1647, 0.1252, 0.1647, 0.1469, 0.1623, 0.1279, 0.1715, 0.132, 0.1797, 0.1525, 0.1682, 0.1356, 0.1874, 0.1809, 0.1353, 0.1553, 0.141, 0.1786, 0.1294, 0.1786, 0.1294, 0.1553, 0.141, 0.1523, 0.1384, 0.1786, 0.1294, 0.1523, 0.1384, 0.1674, 0.1079, 0.1674, 0.1079, 0.1523, 0.1384, 0.1437, 0.1352, 0.1674, 0.1079, 0.1437, 0.1352, 0.1457, 0.117, 0.1457, 0.117, 0.1437, 0.1352, 0.1446, 0.1193, 0.1446, 0.1193, 0.1437, 0.1352, 0.1426, 0.1204, 0.1426, 0.1204, 0.1437, 0.1352, 0.1288, 0.1328, 0.1402, 0.1205, 0.1426, 0.1204, 0.1288, 0.1328, 0.1426, 0.1204, 0.1402, 0.1205, 0.1404, 0.1198, 0.1404, 0.1198, 0.1402, 0.1205, 0.1387, 0.1187, 0.1387, 0.1187, 0.1402, 0.1205, 0.138, 0.1192, 0.138, 0.1192, 0.1402, 0.1205, 0.1288, 0.1328, 0.137, 0.1169, 0.138, 0.1192, 0.1288, 0.1328, 0.1378, 0.1168, 0.138, 0.1192, 0.137, 0.1169, 0.1387, 0.1187, 0.138, 0.1192, 0.1378, 0.1168, 0.1442, 0.1148, 0.1422, 0.1134, 0.1449, 0.1142, 0.1449, 0.1142, 0.1422, 0.1134, 0.1424, 0.1125, 0.1422, 0.1134, 0.1399, 0.1135, 0.1424, 0.1125, 0.1424, 0.1125, 0.1399, 0.1135, 0.1395, 0.1127, 0.1395, 0.1127, 0.1399, 0.1135, 0.1383, 0.1149, 0.1424, 0.1125, 0.1395, 0.1127, 0.1364, 0.0957, 0.1449, 0.1142, 0.1424, 0.1125, 0.1364, 0.0957, 0.1674, 0.1079, 0.1449, 0.1142, 0.1364, 0.0957, 0.1674, 0.1079, 0.1457, 0.117, 0.1449, 0.1142, 0.1449, 0.1142, 0.1457, 0.117, 0.1442, 0.1148, 0.1457, 0.117, 0.1449, 0.117, 0.1442, 0.1148, 0.1457, 0.117, 0.1446, 0.1193, 0.1449, 0.117, 0.1449, 0.117, 0.1446, 0.1193, 0.1441, 0.1189, 0.1441, 0.1189, 0.1446, 0.1193, 0.1424, 0.1198, 0.1446, 0.1193, 0.1426, 0.1204, 0.1424, 0.1198, 0.1424, 0.1198, 0.1426, 0.1204, 0.1404, 0.1198, 0.2042, 0.7654, 0.2249, 0.7654, 0.1997, 0.7672, 0.3512, 0.7897, 0.3296, 0.8104, 0.3296, 0.7897, 0.3512, 0.8104, 0.3296, 0.8104, 0.3512, 0.7897, 0.3512, 0.8104, 0.3512, 0.8153, 0.3296, 0.8104, 0.2249, 0.7992, 0.2042, 0.7992, 0.2294, 0.7973, 0.2294, 0.7973, 0.2042, 0.7992, 0.2312, 0.7928, 0.2042, 0.7992, 0.1997, 0.7973, 0.2312, 0.7928, 0.3512, 0.7848, 0.3512, 0.7897, 0.3296, 0.7848, 0.3512, 0.7897, 0.3296, 0.7897, 0.3296, 0.7848, 0.3296, 0.7848, 0.3297, 0.7799, 0.3512, 0.7848, 0.1997, 0.7672, 0.2249, 0.7654, 0.1978, 0.7717, 0.2249, 0.7654, 0.2294, 0.7672, 0.1978, 0.7717, 0.3512, 0.8153, 0.3296, 0.8153, 0.3296, 0.8104, 0.3512, 0.8202, 0.3296, 0.8153, 0.3512, 0.8153, 0.3297, 0.8202, 0.3296, 0.8153, 0.3512, 0.8202, 0.2294, 0.7672, 0.2312, 0.7717, 0.1978, 0.7821, 0.2312, 0.7717, 0.2312, 0.7821, 0.1978, 0.7821, 0.3297, 0.8306, 0.3297, 0.8202, 0.3512, 0.8202, 0.3512, 0.8306, 0.3297, 0.8306, 0.3512, 0.8202, 0.2312, 0.7928, 0.1997, 0.7973, 0.2312, 0.7824, 0.1997, 0.7973, 0.1978, 0.7928, 0.2312, 0.7824, 0.3297, 0.7799, 0.3512, 0.7799, 0.3512, 0.7848, 0.3297, 0.7799, 0.3512, 0.7695, 0.3512, 0.7799, 0.3297, 0.7799, 0.3297, 0.7695, 0.3512, 0.7695, 0.1978, 0.7717, 0.2294, 0.7672, 0.1978, 0.7821, 0.2312, 0.7824, 0.1978, 0.7928, 0.1978, 0.7825])
me_mesh31.materials.append(mat_aw_101_accessories_texture)
me_mesh31.use_remesh_preserve_volume = False
me_mesh31.use_remesh_preserve_attributes = False
me_mesh31.use_mirror_vertex_groups = False
me_mesh31.update()

# ---- objects
ob_landing_gear_housing_aft_1 = bpy.data.objects.new('landing gear housing aft 1', me_mesh31)

# ---- transforms, parenting, visibility, modifiers, constraints
ob_landing_gear_housing_aft_1.location = (0.00244, -6.488, 3.284)
ob_landing_gear_housing_aft_1.rotation_euler = (7.646e-09, -1.983e-08, -1.571)
ob_landing_gear_housing_aft_1.scale = (0.855, 0.7533, 0.6705)
ob_landing_gear_housing_aft_1.lineart.crease_threshold = 0.0

# ---- collection membership
col_collection_1.objects.link(ob_landing_gear_housing_aft_1)

# ---- scene / render settings (as saved in the file)
scene.frame_start = 1; scene.frame_end = 10; scene.frame_set(1)
scene.render.engine = 'CYCLES'
scene.render.resolution_percentage = 50
scene.render.dither_intensity = 0.0
scene.cycles.use_denoising = False
scene.cycles.samples = 128
scene.cycles.sampling_pattern = 'TABULATED_SOBOL'
scene.cycles.use_adaptive_sampling = False
scene.cycles.use_light_tree = False
scene.cycles.blur_glossy = 0.0
scene.cycles.sample_clamp_indirect = 0.0
scene.cycles.bake_type = 'DIFFUSE'
scene.view_settings.view_transform = 'Standard'
bpy.context.view_layer.update()

# ---- added for rendering (the .blend has no active camera and no usable light): camera, sun
cam_auto = bpy.data.cameras.new('AutoCamera')
cam_auto.lens = 50.0
cam_auto.sensor_width = 36.0
cam_auto.clip_end = 1000.0
ob_auto_camera = bpy.data.objects.new('AutoCamera', cam_auto)
scene.collection.objects.link(ob_auto_camera)
ob_auto_camera.location = (4.80214, -15.0925, 3.80051)
ob_auto_camera.rotation_euler = (1.09748, -7.21219e-08, 0.694738)
scene.camera = ob_auto_camera
light_auto_sun = bpy.data.lights.new('AutoSun', 'SUN')
light_auto_sun.energy = 3.0
light_auto_sun.angle = 0.0523599
ob_auto_sun = bpy.data.objects.new('AutoSun', light_auto_sun)
scene.collection.objects.link(ob_auto_sun)
ob_auto_sun.rotation_euler = (0.872665, 0.174533, 0.523599)
bpy.context.view_layer.update()
